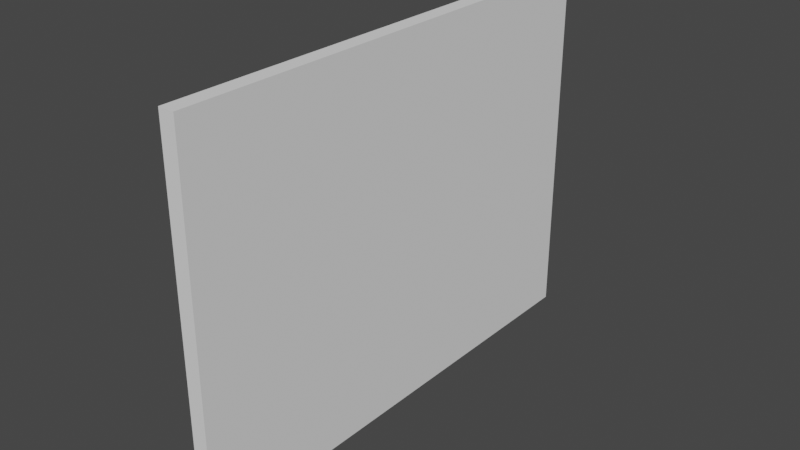 # Source: wall1.blend  (saved by Blender 3.2.14; exported with 4.5.12 LTS)
import bpy
from mathutils import Matrix  # noqa: F401  (used for matrix-valued properties, if any)

bpy.ops.wm.read_factory_settings(use_empty=True)
scene = bpy.context.scene
scene.name = 'Scene'

# ---- collections
col_collection = bpy.data.collections.new('Collection'); scene.collection.children.link(col_collection)

# ---- world
world_world = bpy.data.worlds.new('World'); scene.world = world_world
world_world.use_nodes = True; world_world.node_tree.nodes.clear()
_N = world_world.node_tree.nodes; _L = world_world.node_tree.links
n0 = _N.new('ShaderNodeOutputWorld'); n0.name = 'World Output'; n0.location = (300, 300)
n1 = _N.new('ShaderNodeBackground'); n1.name = 'Background'; n1.location = (10, 300)
n1.inputs[0].default_value = (0.05088, 0.05088, 0.05088, 1.0)
_L.new(n1.outputs[0], n0.inputs[0])
n0.is_active_output = True
world_world.color = (0.05088, 0.05088, 0.05088)
world_world.use_sun_shadow = False
world_world.sun_shadow_jitter_overblur = 0.0

# ---- meshes
me_cube_001 = bpy.data.meshes.new('Cube.001')
me_cube_001.from_pydata([(-0.1282, -4.0, -3.0), (-0.1282, -4.0, 3.0), (-0.1282, 4.0, -3.0), (-0.1282, 4.0, 3.0), (0.1282, -4.0, -3.0), (0.1282, -4.0, 3.0), (0.1282, 4.0, -3.0), (0.1282, 4.0, 3.0)], [], [(0, 1, 3, 2), (2, 3, 7, 6), (6, 7, 5, 4), (4, 5, 1, 0), (2, 6, 4, 0), (7, 3, 1, 5)])
_uv = me_cube_001.uv_layers.new(name='UVMap')
_uv.uv.foreach_set('vector', [0.375, 0.0, 0.625, 0.0, 0.625, 0.25, 0.375, 0.25, 0.375, 0.25, 0.625, 0.25, 0.625, 0.5, 0.375, 0.5, 0.375, 0.5, 0.625, 0.5, 0.625, 0.75, 0.375, 0.75, 0.375, 0.75, 0.625, 0.75, 0.625, 1.0, 0.375, 1.0, 0.125, 0.5, 0.375, 0.5, 0.375, 0.75, 0.125, 0.75, 0.625, 0.5, 0.875, 0.5, 0.875, 0.75, 0.625, 0.75])
me_cube_001.update()

# ---- objects
ob_cube = bpy.data.objects.new('Cube', me_cube_001)

# ---- transforms, parenting, visibility, modifiers, constraints
ob_cube.location = (0.0, 0.0, 0.0)

# ---- collection membership
col_collection.objects.link(ob_cube)

# ---- scene / render settings (as saved in the file)
scene.frame_start = 1; scene.frame_end = 250; scene.frame_set(1)
scene.render.engine = 'BLENDER_EEVEE_NEXT'
scene.cycles.sampling_pattern = 'TABULATED_SOBOL'
scene.cycles.use_light_tree = False
scene.view_settings.view_transform = 'Filmic'
bpy.context.view_layer.update()

# ---- added for rendering (the .blend has no active camera and no usable light): camera, sun
cam_auto = bpy.data.cameras.new('AutoCamera')
cam_auto.lens = 50.0
cam_auto.sensor_width = 36.0
cam_auto.clip_end = 1000.0
ob_auto_camera = bpy.data.objects.new('AutoCamera', cam_auto)
scene.collection.objects.link(ob_auto_camera)
ob_auto_camera.location = (9.25528, -11.1063, 7.40423)
ob_auto_camera.rotation_euler = (1.09748, -7.21219e-08, 0.694738)
scene.camera = ob_auto_camera
light_auto_sun = bpy.data.lights.new('AutoSun', 'SUN')
light_auto_sun.energy = 3.0
light_auto_sun.angle = 0.0523599
ob_auto_sun = bpy.data.objects.new('AutoSun', light_auto_sun)
scene.collection.objects.link(ob_auto_sun)
ob_auto_sun.rotation_euler = (0.872665, 0.174533, 0.523599)
bpy.context.view_layer.update()
